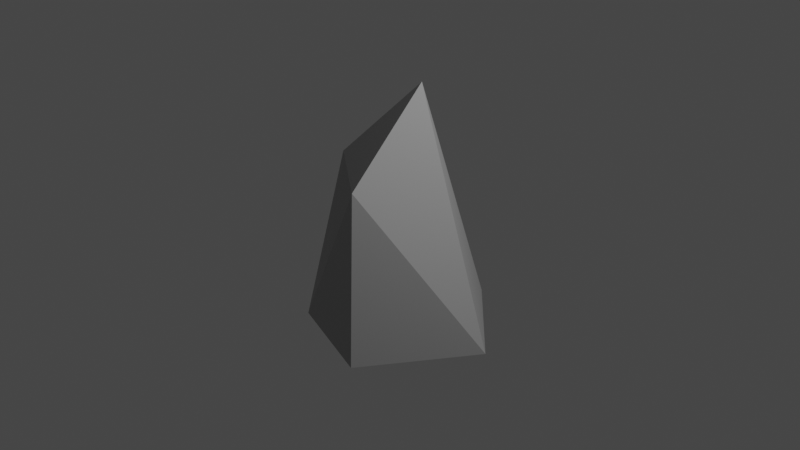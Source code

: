 # Source: Rock_1.blend  (saved by Blender 3.2.14; exported with 4.5.12 LTS)
import bpy
from mathutils import Matrix  # noqa: F401  (used for matrix-valued properties, if any)

bpy.ops.wm.read_factory_settings(use_empty=True)
scene = bpy.context.scene
scene.name = 'Scene'

# ---- collections
col_collection = bpy.data.collections.new('Collection'); scene.collection.children.link(col_collection)

# ---- materials (node trees are filled in below, after node groups)
mat_material_001 = bpy.data.materials.new('Material.001')
mat_material_001.use_transparent_shadow = False

# ---- material node trees
mat_material_001.use_nodes = True; mat_material_001.node_tree.nodes.clear()
_N = mat_material_001.node_tree.nodes; _L = mat_material_001.node_tree.links
n0 = _N.new('ShaderNodeOutputMaterial'); n0.name = 'Material Output'; n0.location = (300, 300)
n1 = _N.new('ShaderNodeBsdfPrincipled'); n1.name = 'Principled BSDF'; n1.location = (10, 300)
n1.distribution = 'GGX'
n1.subsurface_method = 'RANDOM_WALK_SKIN'
n1.inputs[0].default_value = (0.3917, 0.3917, 0.3917, 1.0)
n1.inputs[3].default_value = 1.45
n1.inputs[27].default_value = (0.0, 0.0, 0.0, 1.0)
n1.inputs[28].default_value = 1.0
_L.new(n1.outputs[0], n0.inputs[0])
n0.is_active_output = True

# ---- world
world_world = bpy.data.worlds.new('World'); scene.world = world_world
world_world.use_nodes = True; world_world.node_tree.nodes.clear()
_N = world_world.node_tree.nodes; _L = world_world.node_tree.links
n0 = _N.new('ShaderNodeOutputWorld'); n0.name = 'World Output'; n0.location = (300, 300)
n1 = _N.new('ShaderNodeBackground'); n1.name = 'Background'; n1.location = (10, 300)
n1.inputs[0].default_value = (0.05088, 0.05088, 0.05088, 1.0)
_L.new(n1.outputs[0], n0.inputs[0])
n0.is_active_output = True
world_world.color = (0.05088, 0.05088, 0.05088)
world_world.use_sun_shadow = False
world_world.sun_shadow_jitter_overblur = 0.0

# ---- cameras
cam_camera = bpy.data.cameras.new('Camera')
cam_camera.clip_end = 100.0
cam_camera.ortho_scale = 7.314

# ---- lights
light_light = bpy.data.lights.new('Light', 'POINT')
light_light.transmission_factor = 0.0
light_light.energy = 1000.0
light_light.shadow_soft_size = 0.1
light_light.shadow_maximum_resolution = 0.006
light_light.use_absolute_resolution = True

# ---- meshes
me_icosphere_002 = bpy.data.meshes.new('Icosphere.002')
me_icosphere_002.from_pydata([(-0.1782, 0.1294, 0.5827), (0.8059, 0.5855, -0.4829), (0.8059, -0.5855, -0.4829), (-0.3078, -0.9474, -0.4829), (-1.089, 0.1651, -0.4677), (-0.1796, 1.087, -0.4677), (-0.2095, -0.8024, 0.2392), (0.8503, 4.394e-09, 0.1933)], [], [(7, 5, 0), (5, 4, 0), (4, 6, 0), (6, 7, 0), (1, 5, 7), (2, 7, 6), (4, 3, 6), (3, 2, 6), (2, 1, 7), (1, 2, 3, 4, 5)])
_uv = me_icosphere_002.uv_layers.new(name='UVMap')
_uv.uv.foreach_set('vector', [0.3508, 0.3352, 0.6316, 0.2445, 0.4776, 0.4325, 0.6316, 0.2445, 0.8134, 0.2445, 0.6487, 0.4125, 0.8134, 0.2445, 0.9091, 0.3149, 0.8182, 0.3937, 0.2049, 0.3548, 0.3508, 0.3352, 0.2727, 0.4724, 0.4545, 0.2362, 0.6316, 0.2445, 0.3508, 0.3352, 0.2727, 0.2362, 0.3508, 0.3352, 0.09701, 0.333, 0.8134, 0.2445, 0.9545, 0.2362, 0.9091, 0.3149, 0.09091, 0.2362, 0.2727, 0.2362, 0.09701, 0.333, 0.2727, 0.2362, 0.4545, 0.2362, 0.3508, 0.3352, 0.4545, 0.2362, 0.2727, 0.2362, 0.09091, 0.2362, 0.8134, 0.2445, 0.6316, 0.2445])
me_icosphere_002.materials.append(mat_material_001)
me_icosphere_002.update()

# ---- objects
ob_light = bpy.data.objects.new('Light', light_light)
ob_camera = bpy.data.objects.new('Camera', cam_camera)
ob_icosphere_002 = bpy.data.objects.new('Icosphere.002', me_icosphere_002)

# ---- transforms, parenting, visibility, modifiers, constraints
ob_light.location = (4.076, 1.005, 5.904)
ob_light.rotation_euler = (0.6503, 0.05522, 1.866)
ob_light.lock_rotations_4d = False
ob_light.empty_display_type = 'ARROWS'
ob_light.color = (0.0, 0.0, 0.0, 0.0)
ob_light.lineart.crease_threshold = 0.0
ob_camera.location = (7.359, -6.926, 4.958)
ob_camera.rotation_euler = (1.109, 0.0, 0.8149)
ob_camera.lock_rotations_4d = False
ob_camera.empty_display_type = 'ARROWS'
ob_camera.color = (0.0, 0.0, 0.0, 0.0)
ob_camera.display_type = 'WIRE'
ob_camera.lineart.crease_threshold = 0.0
ob_icosphere_002.location = (0.0, 3.832e-09, 0.0)
ob_icosphere_002.scale = (-1.0, 1.0, 2.527)

# ---- collection membership
col_collection.objects.link(ob_light)
col_collection.objects.link(ob_camera)
col_collection.objects.link(ob_icosphere_002)

# ---- scene / render settings (as saved in the file)
scene.camera = ob_camera
scene.frame_start = 1; scene.frame_end = 250; scene.frame_set(1)
scene.render.engine = 'BLENDER_EEVEE_NEXT'
scene.cycles.sampling_pattern = 'TABULATED_SOBOL'
scene.cycles.use_light_tree = False
scene.view_settings.view_transform = 'Filmic'
bpy.context.view_layer.update()
